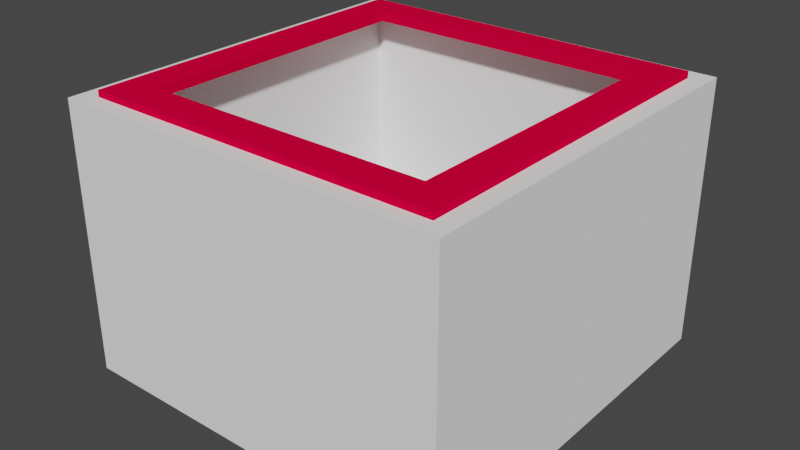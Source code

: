 # Source: Buco1.blend  (saved by Blender 2.92.15; exported with 4.5.12 LTS)
import bpy
from mathutils import Matrix  # noqa: F401  (used for matrix-valued properties, if any)

bpy.ops.wm.read_factory_settings(use_empty=True)
scene = bpy.context.scene
scene.name = 'Scene'

# ---- collections
col_collection = bpy.data.collections.new('Collection'); scene.collection.children.link(col_collection)

# ---- materials (node trees are filled in below, after node groups)
mat_buco1 = bpy.data.materials.new('Buco1')
mat_buco1.use_transparent_shadow = False
mat_buco1.diffuse_color = (0.9114, 0.9114, 0.9114, 1.0)
mat_electricedge = bpy.data.materials.new('ElectricEdge')
mat_electricedge.use_transparent_shadow = False
mat_electricedge.diffuse_color = (0.8, 0.0, 0.04339, 1.0)
mat_electricedge.metallic = 0.3168

# ---- material node trees

# ---- world
world_world = bpy.data.worlds.new('World'); scene.world = world_world
world_world.use_nodes = True; world_world.node_tree.nodes.clear()
_N = world_world.node_tree.nodes; _L = world_world.node_tree.links
n0 = _N.new('ShaderNodeOutputWorld'); n0.name = 'World Output'; n0.location = (300, 300)
n1 = _N.new('ShaderNodeBackground'); n1.name = 'Background'; n1.location = (10, 300)
n1.inputs[0].default_value = (0.05088, 0.05088, 0.05088, 1.0)
_L.new(n1.outputs[0], n0.inputs[0])
n0.is_active_output = True
world_world.color = (0.05088, 0.05088, 0.05088)
world_world.use_sun_shadow = False
world_world.sun_shadow_jitter_overblur = 0.0

# ---- meshes
me_cylinder_003 = bpy.data.meshes.new('Cylinder.003')
me_cylinder_003.from_pydata([(0.06669, -0.06669, -0.0503), (-0.06669, -0.06669, -0.0503), (-0.06669, 0.06669, -0.0503), (0.05988, -0.0602, -0.03498), (0.06669, 0.06669, -0.0503), (-0.05988, 0.06021, -0.03498), (0.05988, 0.06021, -0.03498), (-0.05988, -0.06041, -0.03498)], [], [(1, 0, 3, 7), (0, 1, 2, 4), (3, 0, 4, 6), (4, 2, 5, 6), (5, 7, 3, 6), (5, 2, 1, 7)])
_uv = me_cylinder_003.uv_layers.new(name='UVMap')
_uv.uv.foreach_set('vector', [0.0, 0.0, 0.0, 0.0, 0.0, 0.0, 0.0, 0.0, 0.0, 0.0, 0.0, 0.0, 0.0, 0.0, 0.0, 0.0, 0.0, 0.0, 0.0, 0.0, 0.0, 0.0, 0.0, 0.0, 0.0, 0.0, 0.0, 0.0, 0.0, 0.0, 0.0, 0.0, 0.0, 0.0, 0.0, 0.0, 0.0, 0.0, 0.0, 0.0, 0.0, 0.0, 0.0, 0.0, 0.0, 0.0, 0.0, 0.0])
me_cylinder_003.materials.append(mat_buco1)
me_cylinder_003.use_remesh_fix_poles = True
me_cylinder_003.use_remesh_preserve_attributes = False
me_cylinder_003.use_mirror_vertex_groups = False
me_cylinder_003.update()
me_cylinder_006 = bpy.data.meshes.new('Cylinder.006')
me_cylinder_006.from_pydata([(-0.05988, -0.06007, -0.04135), (-0.06669, -0.06669, -0.0503), (-0.06669, -0.06669, 0.04155), (-0.05988, -0.06007, 0.04155), (-0.06669, 0.06669, -0.0503), (-0.05988, 0.06007, -0.04135), (-0.06669, 0.06669, 0.04155), (-0.05988, 0.06007, 0.04155)], [], [(0, 5, 7, 3), (1, 2, 6, 4), (0, 3, 2, 1), (3, 7, 6, 2), (6, 7, 5, 4), (1, 4, 5, 0)])
_uv = me_cylinder_006.uv_layers.new(name='UVMap')
_uv.uv.foreach_set('vector', [0.25, 0.5, 0.0, 0.5, 0.0, 0.9555, 0.25, 0.9555, 0.25, 0.5, 0.25, 1.0, 0.0, 1.0, 0.0, 0.5, 0.25, 0.5, 0.25, 0.9555, 0.25, 1.0, 0.25, 0.5, 0.25, 0.9555, 0.0, 0.9555, 0.0, 1.0, 0.25, 1.0, 0.0, 1.0, 0.0, 0.9555, 0.0, 0.5, 0.0, 0.5, 0.25, 0.5, 0.0, 0.5, 0.0, 0.5, 0.25, 0.5])
me_cylinder_006.materials.append(mat_buco1)
me_cylinder_006.use_remesh_fix_poles = True
me_cylinder_006.use_remesh_preserve_attributes = False
me_cylinder_006.use_mirror_vertex_groups = False
me_cylinder_006.update()
me_cylinder_007 = bpy.data.meshes.new('Cylinder.007')
me_cylinder_007.from_pydata([(-0.05988, -0.06007, -0.04135), (0.06669, -0.06669, -0.0503), (0.06669, -0.06669, 0.04155), (-0.06669, -0.06669, -0.0503), (-0.06669, -0.06669, 0.04155), (0.05988, -0.06006, 0.04155), (-0.05988, -0.06007, 0.04155), (0.05988, -0.06006, -0.04135)], [], [(1, 7, 5, 2), (4, 3, 1, 2), (5, 6, 4, 2), (0, 6, 5, 7), (0, 3, 4, 6), (1, 3, 0, 7)])
_uv = me_cylinder_007.uv_layers.new(name='UVMap')
_uv.uv.foreach_set('vector', [0.0, 0.0, 0.0, 0.0, 0.0, 0.0, 0.0, 0.0, 0.0, 0.0, 0.0, 0.0, 0.0, 0.0, 0.0, 0.0, 0.0, 0.0, 0.0, 0.0, 0.0, 0.0, 0.0, 0.0, 0.0, 0.0, 0.0, 0.0, 0.0, 0.0, 0.0, 0.0, 0.0, 0.0, 0.0, 0.0, 0.0, 0.0, 0.0, 0.0, 0.0, 0.0, 0.0, 0.0, 0.0, 0.0, 0.0, 0.0])
me_cylinder_007.materials.append(mat_buco1)
me_cylinder_007.use_remesh_fix_poles = True
me_cylinder_007.use_remesh_preserve_attributes = False
me_cylinder_007.use_mirror_vertex_groups = False
me_cylinder_007.update()
me_cylinder_008 = bpy.data.meshes.new('Cylinder.008')
me_cylinder_008.from_pydata([(0.06669, -0.06669, -0.0503), (0.06669, -0.06669, 0.04155), (0.05988, -0.06006, 0.04155), (0.05988, -0.06006, -0.04135), (0.06669, 0.06669, -0.0503), (0.06669, 0.06669, 0.04155), (0.05988, 0.06006, -0.04135), (0.05988, 0.06006, 0.04155)], [], [(6, 3, 2, 7), (4, 5, 1, 0), (6, 7, 5, 4), (5, 7, 2, 1), (3, 6, 4, 0), (0, 1, 2, 3)])
_uv = me_cylinder_008.uv_layers.new(name='UVMap')
_uv.uv.foreach_set('vector', [0.75, 0.5, 0.5, 0.5, 0.5, 0.9555, 0.75, 0.9555, 0.75, 0.5, 0.75, 1.0, 0.5, 1.0, 0.5, 0.5, 0.75, 0.5, 0.75, 0.9555, 0.75, 1.0, 0.75, 0.5, 0.75, 1.0, 0.75, 0.9555, 0.5, 0.9555, 0.5, 1.0, 0.5, 0.5, 0.75, 0.5, 0.75, 0.5, 0.5, 0.5, 0.5, 0.5, 0.5, 1.0, 0.5, 0.9555, 0.5, 0.5])
me_cylinder_008.materials.append(mat_buco1)
me_cylinder_008.use_remesh_fix_poles = True
me_cylinder_008.use_remesh_preserve_attributes = False
me_cylinder_008.use_mirror_vertex_groups = False
me_cylinder_008.update()
me_cylinder_009 = bpy.data.meshes.new('Cylinder.009')
me_cylinder_009.from_pydata([(-0.06669, 0.06669, -0.0503), (0.06669, 0.06669, -0.0503), (0.06669, 0.06669, 0.04155), (-0.05988, 0.06007, -0.04135), (0.05988, 0.06006, -0.04135), (-0.06669, 0.06669, 0.04155), (0.05988, 0.06006, 0.04155), (-0.05988, 0.06007, 0.04155)], [], [(3, 4, 6, 7), (5, 0, 3, 7), (6, 2, 5, 7), (1, 2, 6, 4), (2, 1, 0, 5), (4, 3, 0, 1)])
_uv = me_cylinder_009.uv_layers.new(name='UVMap')
_uv.uv.foreach_set('vector', [0.0, 0.0, 0.0, 0.0, 0.0, 0.0, 0.0, 0.0, 0.0, 0.0, 0.0, 0.0, 0.0, 0.0, 0.0, 0.0, 0.0, 0.0, 0.0, 0.0, 0.0, 0.0, 0.0, 0.0, 0.0, 0.0, 0.0, 0.0, 0.0, 0.0, 0.0, 0.0, 0.0, 0.0, 0.0, 0.0, 0.0, 0.0, 0.0, 0.0, 0.0, 0.0, 0.0, 0.0, 0.0, 0.0, 0.0, 0.0])
me_cylinder_009.materials.append(mat_buco1)
me_cylinder_009.use_remesh_fix_poles = True
me_cylinder_009.use_remesh_preserve_attributes = False
me_cylinder_009.use_mirror_vertex_groups = False
me_cylinder_009.update()
me_plane_002 = bpy.data.meshes.new('Plane.002')
me_plane_002.from_pydata([(0.06036, -0.06092, 0.04053), (0.04884, -0.04936, 0.04054), (0.06036, -0.06092, 0.04375), (0.04884, -0.04936, 0.04373), (-0.06036, -0.06081, 0.04053), (-0.04884, -0.04925, 0.04053), (-0.06036, -0.06081, 0.04375), (-0.04884, -0.04925, 0.04372)], [], [(0, 4, 5, 1), (2, 3, 7, 6), (1, 5, 7, 3), (4, 0, 2, 6)])
_uv = me_plane_002.uv_layers.new(name='UVMap')
_uv.uv.foreach_set('vector', [0.0, 0.0, 0.0, 1.0, 1.0, 1.0, 1.0, 0.0, 0.0, 0.0, 1.0, 0.0, 1.0, 1.0, 0.0, 1.0, 1.0, 0.0, 1.0, 1.0, 1.0, 1.0, 1.0, 0.0, 0.0, 1.0, 0.0, 0.0, 0.0, 0.0, 0.0, 1.0])
me_plane_002.materials.append(mat_electricedge)
me_plane_002.use_remesh_fix_poles = True
me_plane_002.use_remesh_preserve_attributes = False
me_plane_002.use_mirror_vertex_groups = False
me_plane_002.update()
me_plane_001 = bpy.data.meshes.new('Plane.001')
me_plane_001.from_pydata([(-0.06036, 0.06073, 0.04053), (-0.04884, 0.04917, 0.04054), (-0.06036, 0.06073, 0.04375), (-0.04884, 0.04917, 0.04372), (-0.06036, -0.06081, 0.04053), (-0.04884, -0.04925, 0.04053), (-0.06036, -0.06081, 0.04375), (-0.04884, -0.04925, 0.04372)], [], [(0, 2, 3, 1), (5, 7, 6, 4), (4, 0, 1, 5), (6, 7, 3, 2), (5, 1, 3, 7), (0, 4, 6, 2)])
_uv = me_plane_001.uv_layers.new(name='UVMap')
_uv.uv.foreach_set('vector', [0.0, 0.0, 0.0, 0.0, 1.0, 0.0, 1.0, 0.0, 1.0, 1.0, 1.0, 1.0, 0.0, 1.0, 0.0, 1.0, 0.0, 0.0, 0.0, 1.0, 1.0, 1.0, 1.0, 0.0, 0.0, 0.0, 1.0, 0.0, 1.0, 1.0, 0.0, 1.0, 1.0, 0.0, 1.0, 1.0, 1.0, 1.0, 1.0, 0.0, 0.0, 1.0, 0.0, 0.0, 0.0, 0.0, 0.0, 1.0])
me_plane_001.materials.append(mat_electricedge)
me_plane_001.use_remesh_fix_poles = True
me_plane_001.use_remesh_preserve_attributes = False
me_plane_001.use_mirror_vertex_groups = False
me_plane_001.update()
me_plane_003 = bpy.data.meshes.new('Plane.003')
me_plane_003.from_pydata([(-0.06036, 0.06073, 0.04053), (-0.04884, 0.04917, 0.04054), (0.06036, 0.06061, 0.04053), (0.04884, 0.04906, 0.04053), (-0.06036, 0.06073, 0.04375), (-0.04884, 0.04917, 0.04372), (0.06036, 0.06061, 0.04375), (0.04884, 0.04906, 0.04372)], [], [(0, 2, 3, 1), (4, 5, 7, 6), (1, 3, 7, 5), (2, 0, 4, 6), (3, 2, 6, 7)])
_uv = me_plane_003.uv_layers.new(name='UVMap')
_uv.uv.foreach_set('vector', [0.0, 0.0, 0.0, 1.0, 1.0, 1.0, 1.0, 0.0, 0.0, 0.0, 1.0, 0.0, 1.0, 1.0, 0.0, 1.0, 1.0, 0.0, 1.0, 1.0, 1.0, 1.0, 1.0, 0.0, 0.0, 1.0, 0.0, 0.0, 0.0, 0.0, 0.0, 1.0, 1.0, 1.0, 0.0, 1.0, 0.0, 1.0, 1.0, 1.0])
me_plane_003.materials.append(mat_electricedge)
me_plane_003.use_remesh_fix_poles = True
me_plane_003.use_remesh_preserve_attributes = False
me_plane_003.use_mirror_vertex_groups = False
me_plane_003.update()
me_plane_004 = bpy.data.meshes.new('Plane.004')
me_plane_004.from_pydata([(0.06036, 0.06061, 0.04053), (0.04884, 0.04906, 0.04053), (0.06036, 0.06061, 0.04375), (0.04884, 0.04906, 0.04372), (0.06036, -0.06092, 0.04053), (0.04884, -0.04936, 0.04054), (0.06036, -0.06092, 0.04375), (0.04884, -0.04936, 0.04373)], [], [(0, 4, 5, 1), (2, 3, 7, 6), (1, 5, 7, 3), (4, 0, 2, 6), (5, 4, 6, 7)])
_uv = me_plane_004.uv_layers.new(name='UVMap')
_uv.uv.foreach_set('vector', [0.0, 0.0, 0.0, 1.0, 1.0, 1.0, 1.0, 0.0, 0.0, 0.0, 1.0, 0.0, 1.0, 1.0, 0.0, 1.0, 1.0, 0.0, 1.0, 1.0, 1.0, 1.0, 1.0, 0.0, 0.0, 1.0, 0.0, 0.0, 0.0, 0.0, 0.0, 1.0, 1.0, 1.0, 0.0, 1.0, 0.0, 1.0, 1.0, 1.0])
me_plane_004.materials.append(mat_electricedge)
me_plane_004.use_remesh_fix_poles = True
me_plane_004.use_remesh_preserve_attributes = False
me_plane_004.use_mirror_vertex_groups = False
me_plane_004.update()

# ---- objects
ob_base = bpy.data.objects.new('Base', me_cylinder_003)
ob_cylinder_002 = bpy.data.objects.new('Cylinder.002', me_cylinder_006)
ob_cylinder_004 = bpy.data.objects.new('Cylinder.004', me_cylinder_007)
ob_cylinder_005 = bpy.data.objects.new('Cylinder.005', me_cylinder_008)
ob_cylinder_006 = bpy.data.objects.new('Cylinder.006', me_cylinder_009)
ob_electricedge = bpy.data.objects.new('ElectricEdge', me_plane_002)
ob_electricedge_001 = bpy.data.objects.new('ElectricEdge.001', me_plane_001)
ob_electricedge_002 = bpy.data.objects.new('ElectricEdge.002', me_plane_003)
ob_electricedge_003 = bpy.data.objects.new('ElectricEdge.003', me_plane_004)

# ---- transforms, parenting, visibility, modifiers, constraints
ob_base.location = (0.0, 0.0, 0.0)
ob_base.lineart.crease_threshold = 0.0
ob_cylinder_002.location = (0.0, 0.0, 0.0)
ob_cylinder_002.lineart.crease_threshold = 0.0
ob_cylinder_004.location = (0.0, 0.0, 0.0)
ob_cylinder_004.lineart.crease_threshold = 0.0
ob_cylinder_005.location = (0.0, 0.0, 0.0)
ob_cylinder_005.lineart.crease_threshold = 0.0
ob_cylinder_006.location = (0.0, 0.0, 0.0)
ob_cylinder_006.lineart.crease_threshold = 0.0
ob_electricedge.location = (0.0, 0.0, 0.0)
ob_electricedge.lineart.crease_threshold = 0.0
ob_electricedge_001.location = (0.0, 0.0, 0.0)
ob_electricedge_001.lineart.crease_threshold = 0.0
ob_electricedge_002.location = (0.0, 0.0, 0.0)
ob_electricedge_002.lineart.crease_threshold = 0.0
ob_electricedge_003.location = (0.0, 0.0, 0.0)
ob_electricedge_003.lineart.crease_threshold = 0.0

# ---- collection membership
col_collection.objects.link(ob_base)
col_collection.objects.link(ob_cylinder_002)
col_collection.objects.link(ob_cylinder_004)
col_collection.objects.link(ob_cylinder_005)
col_collection.objects.link(ob_cylinder_006)
col_collection.objects.link(ob_electricedge)
col_collection.objects.link(ob_electricedge_001)
col_collection.objects.link(ob_electricedge_002)
col_collection.objects.link(ob_electricedge_003)

# ---- scene / render settings (as saved in the file)
scene.frame_start = 1; scene.frame_end = 250; scene.frame_set(32)
scene.render.engine = 'BLENDER_EEVEE_NEXT'
scene.cycles.use_denoising = False
scene.cycles.samples = 128
scene.cycles.sampling_pattern = 'TABULATED_SOBOL'
scene.cycles.use_adaptive_sampling = False
scene.cycles.use_light_tree = False
scene.view_settings.view_transform = 'Filmic'
bpy.context.view_layer.update()

# ---- added for rendering (the .blend has no active camera and no usable light): camera, sun
cam_auto = bpy.data.cameras.new('AutoCamera')
cam_auto.lens = 50.0
cam_auto.sensor_width = 36.0
cam_auto.clip_end = 1000.0
ob_auto_camera = bpy.data.objects.new('AutoCamera', cam_auto)
scene.collection.objects.link(ob_auto_camera)
ob_auto_camera.location = (0.19501, -0.234012, 0.152735)
ob_auto_camera.rotation_euler = (1.09748, -7.21219e-08, 0.694738)
scene.camera = ob_auto_camera
light_auto_sun = bpy.data.lights.new('AutoSun', 'SUN')
light_auto_sun.energy = 3.0
light_auto_sun.angle = 0.0523599
ob_auto_sun = bpy.data.objects.new('AutoSun', light_auto_sun)
scene.collection.objects.link(ob_auto_sun)
ob_auto_sun.rotation_euler = (0.872665, 0.174533, 0.523599)
bpy.context.view_layer.update()
